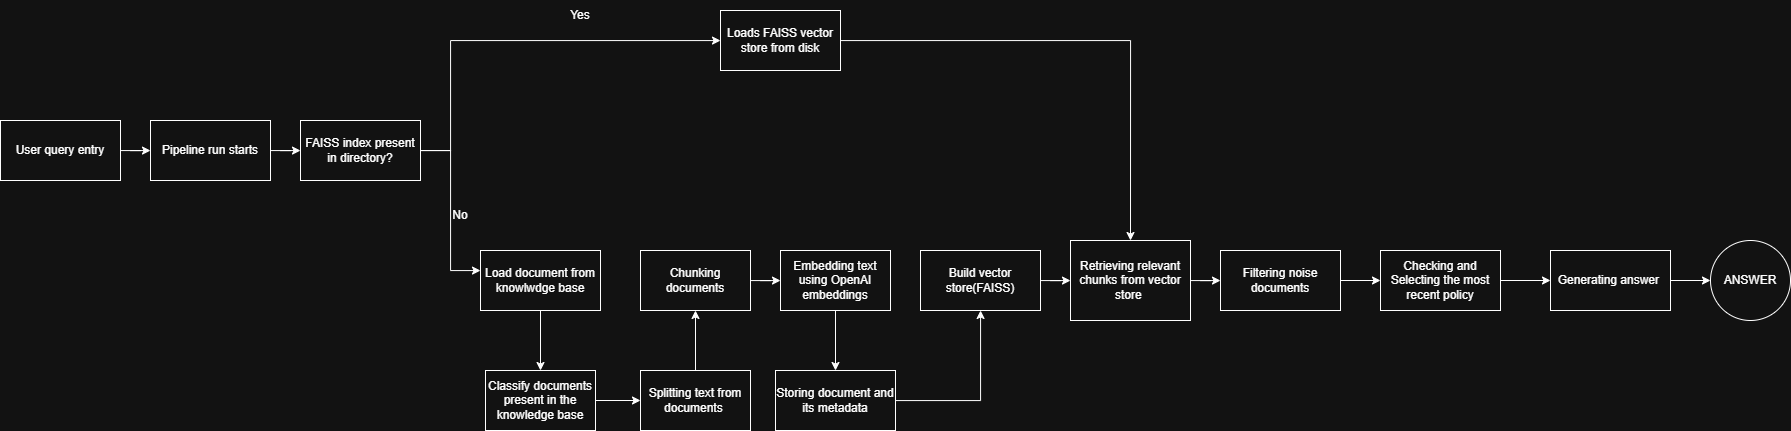

The diagram above was exported from draw.io. Its source (the exported page's mxGraphModel, read from the mxfile embedded in the PNG):
<mxGraphModel dx="1389" dy="749" grid="1" gridSize="10" guides="1" tooltips="1" connect="1" arrows="1" fold="1" page="1" pageScale="1" pageWidth="1169" pageHeight="827" math="0" shadow="0">
  <root>
    <mxCell id="0" />
    <mxCell id="1" parent="0" />
    <mxCell id="402ZKYLY9LCUT1tLG1n6-3" edge="1" parent="1" source="402ZKYLY9LCUT1tLG1n6-1" style="edgeStyle=orthogonalEdgeStyle;rounded=0;orthogonalLoop=1;jettySize=auto;html=1;" target="402ZKYLY9LCUT1tLG1n6-2" value="">
      <mxGeometry relative="1" as="geometry" />
    </mxCell>
    <mxCell id="402ZKYLY9LCUT1tLG1n6-1" parent="1" style="rounded=0;whiteSpace=wrap;html=1;" value="User query entry" vertex="1">
      <mxGeometry height="60" width="120" x="10" y="230" as="geometry" />
    </mxCell>
    <mxCell id="402ZKYLY9LCUT1tLG1n6-10" edge="1" parent="1" source="402ZKYLY9LCUT1tLG1n6-2" style="edgeStyle=orthogonalEdgeStyle;rounded=0;orthogonalLoop=1;jettySize=auto;html=1;" target="402ZKYLY9LCUT1tLG1n6-9" value="">
      <mxGeometry relative="1" as="geometry" />
    </mxCell>
    <mxCell id="402ZKYLY9LCUT1tLG1n6-2" parent="1" style="rounded=0;whiteSpace=wrap;html=1;" value="Pipeline run starts" vertex="1">
      <mxGeometry height="60" width="120" x="160" y="230" as="geometry" />
    </mxCell>
    <mxCell id="402ZKYLY9LCUT1tLG1n6-8" parent="1" style="text;html=1;whiteSpace=wrap;strokeColor=none;fillColor=none;align=center;verticalAlign=middle;rounded=0;" value="Yes" vertex="1">
      <mxGeometry height="30" width="60" x="560" y="110" as="geometry" />
    </mxCell>
    <mxCell id="402ZKYLY9LCUT1tLG1n6-13" edge="1" parent="1" source="402ZKYLY9LCUT1tLG1n6-9" style="edgeStyle=orthogonalEdgeStyle;rounded=0;orthogonalLoop=1;jettySize=auto;html=1;" target="402ZKYLY9LCUT1tLG1n6-12" value="">
      <mxGeometry relative="1" as="geometry">
        <Array as="points">
          <mxPoint x="460" y="260" />
          <mxPoint x="460" y="150" />
        </Array>
      </mxGeometry>
    </mxCell>
    <mxCell id="402ZKYLY9LCUT1tLG1n6-15" edge="1" parent="1" source="402ZKYLY9LCUT1tLG1n6-9" style="edgeStyle=orthogonalEdgeStyle;rounded=0;orthogonalLoop=1;jettySize=auto;html=1;" target="402ZKYLY9LCUT1tLG1n6-14" value="">
      <mxGeometry relative="1" as="geometry">
        <Array as="points">
          <mxPoint x="460" y="260" />
          <mxPoint x="460" y="380" />
        </Array>
      </mxGeometry>
    </mxCell>
    <mxCell id="402ZKYLY9LCUT1tLG1n6-9" parent="1" style="whiteSpace=wrap;html=1;rounded=0;" value="FAISS index present in directory?" vertex="1">
      <mxGeometry height="60" width="120" x="310" y="230" as="geometry" />
    </mxCell>
    <mxCell id="402ZKYLY9LCUT1tLG1n6-43" edge="1" parent="1" source="402ZKYLY9LCUT1tLG1n6-12" style="edgeStyle=orthogonalEdgeStyle;rounded=0;orthogonalLoop=1;jettySize=auto;html=1;entryX=0.5;entryY=0;entryDx=0;entryDy=0;" target="402ZKYLY9LCUT1tLG1n6-30" value="">
      <mxGeometry relative="1" as="geometry">
        <mxPoint x="1643.199951171875" y="150" as="targetPoint" />
      </mxGeometry>
    </mxCell>
    <mxCell id="402ZKYLY9LCUT1tLG1n6-12" parent="1" style="whiteSpace=wrap;html=1;rounded=0;" value="Loads FAISS vector store from disk" vertex="1">
      <mxGeometry height="60" width="120" x="730" y="120" as="geometry" />
    </mxCell>
    <mxCell id="402ZKYLY9LCUT1tLG1n6-18" edge="1" parent="1" source="402ZKYLY9LCUT1tLG1n6-14" style="edgeStyle=orthogonalEdgeStyle;rounded=0;orthogonalLoop=1;jettySize=auto;html=1;" target="402ZKYLY9LCUT1tLG1n6-17" value="">
      <mxGeometry relative="1" as="geometry" />
    </mxCell>
    <mxCell id="402ZKYLY9LCUT1tLG1n6-14" parent="1" style="whiteSpace=wrap;html=1;rounded=0;" value="Load document from knowlwdge base" vertex="1">
      <mxGeometry height="60" width="120" x="490" y="360" as="geometry" />
    </mxCell>
    <mxCell id="402ZKYLY9LCUT1tLG1n6-16" parent="1" style="text;html=1;whiteSpace=wrap;strokeColor=none;fillColor=none;align=center;verticalAlign=middle;rounded=0;" value="No" vertex="1">
      <mxGeometry height="30" width="60" x="440" y="310" as="geometry" />
    </mxCell>
    <mxCell id="402ZKYLY9LCUT1tLG1n6-20" edge="1" parent="1" source="402ZKYLY9LCUT1tLG1n6-17" style="edgeStyle=orthogonalEdgeStyle;rounded=0;orthogonalLoop=1;jettySize=auto;html=1;" target="402ZKYLY9LCUT1tLG1n6-19" value="">
      <mxGeometry relative="1" as="geometry" />
    </mxCell>
    <mxCell id="402ZKYLY9LCUT1tLG1n6-17" parent="1" style="whiteSpace=wrap;html=1;rounded=0;" value="Classify documents present in the knowledge base" vertex="1">
      <mxGeometry height="60" width="110" x="495" y="480" as="geometry" />
    </mxCell>
    <mxCell id="402ZKYLY9LCUT1tLG1n6-22" edge="1" parent="1" source="402ZKYLY9LCUT1tLG1n6-19" style="edgeStyle=orthogonalEdgeStyle;rounded=0;orthogonalLoop=1;jettySize=auto;html=1;" target="402ZKYLY9LCUT1tLG1n6-21" value="">
      <mxGeometry relative="1" as="geometry" />
    </mxCell>
    <mxCell id="402ZKYLY9LCUT1tLG1n6-19" parent="1" style="whiteSpace=wrap;html=1;rounded=0;" value="Splitting text from documents&amp;nbsp;" vertex="1">
      <mxGeometry height="60" width="110" x="650" y="480" as="geometry" />
    </mxCell>
    <mxCell id="402ZKYLY9LCUT1tLG1n6-24" edge="1" parent="1" source="402ZKYLY9LCUT1tLG1n6-25" style="edgeStyle=orthogonalEdgeStyle;rounded=0;orthogonalLoop=1;jettySize=auto;html=1;" target="402ZKYLY9LCUT1tLG1n6-23" value="">
      <mxGeometry relative="1" as="geometry" />
    </mxCell>
    <mxCell id="402ZKYLY9LCUT1tLG1n6-21" parent="1" style="whiteSpace=wrap;html=1;rounded=0;" value="Chunking documents" vertex="1">
      <mxGeometry height="60" width="110" x="650" y="360" as="geometry" />
    </mxCell>
    <mxCell id="402ZKYLY9LCUT1tLG1n6-31" edge="1" parent="1" source="402ZKYLY9LCUT1tLG1n6-23" style="edgeStyle=orthogonalEdgeStyle;rounded=0;orthogonalLoop=1;jettySize=auto;html=1;" target="402ZKYLY9LCUT1tLG1n6-30" value="">
      <mxGeometry relative="1" as="geometry" />
    </mxCell>
    <mxCell id="402ZKYLY9LCUT1tLG1n6-23" parent="1" style="whiteSpace=wrap;html=1;rounded=0;" value="Build vector store(FAISS)" vertex="1">
      <mxGeometry height="60" width="120" x="930" y="360" as="geometry" />
    </mxCell>
    <mxCell id="402ZKYLY9LCUT1tLG1n6-27" edge="1" parent="1" source="402ZKYLY9LCUT1tLG1n6-28" style="edgeStyle=orthogonalEdgeStyle;rounded=0;orthogonalLoop=1;jettySize=auto;html=1;" target="402ZKYLY9LCUT1tLG1n6-25" value="">
      <mxGeometry relative="1" as="geometry">
        <mxPoint x="1070" y="390" as="sourcePoint" />
        <mxPoint x="1250" y="390" as="targetPoint" />
      </mxGeometry>
    </mxCell>
    <mxCell id="402ZKYLY9LCUT1tLG1n6-25" parent="1" style="whiteSpace=wrap;html=1;rounded=0;" value="Storing document and its metadata" vertex="1">
      <mxGeometry height="60" width="120" x="785" y="480" as="geometry" />
    </mxCell>
    <mxCell id="402ZKYLY9LCUT1tLG1n6-29" edge="1" parent="1" source="402ZKYLY9LCUT1tLG1n6-21" style="edgeStyle=orthogonalEdgeStyle;rounded=0;orthogonalLoop=1;jettySize=auto;html=1;" target="402ZKYLY9LCUT1tLG1n6-28" value="">
      <mxGeometry relative="1" as="geometry">
        <mxPoint x="1060" y="390" as="sourcePoint" />
        <mxPoint x="1200" y="390" as="targetPoint" />
      </mxGeometry>
    </mxCell>
    <mxCell id="402ZKYLY9LCUT1tLG1n6-28" parent="1" style="whiteSpace=wrap;html=1;rounded=0;" value="Embedding text using OpenAI embeddings" vertex="1">
      <mxGeometry height="60" width="110" x="790" y="360" as="geometry" />
    </mxCell>
    <mxCell id="402ZKYLY9LCUT1tLG1n6-33" edge="1" parent="1" source="402ZKYLY9LCUT1tLG1n6-30" style="edgeStyle=orthogonalEdgeStyle;rounded=0;orthogonalLoop=1;jettySize=auto;html=1;" target="402ZKYLY9LCUT1tLG1n6-32" value="">
      <mxGeometry relative="1" as="geometry" />
    </mxCell>
    <mxCell id="402ZKYLY9LCUT1tLG1n6-30" parent="1" style="whiteSpace=wrap;html=1;rounded=0;" value="Retrieving relevant chunks from vector store&amp;nbsp;" vertex="1">
      <mxGeometry height="80" width="120" x="1080" y="350" as="geometry" />
    </mxCell>
    <mxCell id="402ZKYLY9LCUT1tLG1n6-35" edge="1" parent="1" source="402ZKYLY9LCUT1tLG1n6-32" style="edgeStyle=orthogonalEdgeStyle;rounded=0;orthogonalLoop=1;jettySize=auto;html=1;" target="402ZKYLY9LCUT1tLG1n6-34" value="">
      <mxGeometry relative="1" as="geometry" />
    </mxCell>
    <mxCell id="402ZKYLY9LCUT1tLG1n6-32" parent="1" style="whiteSpace=wrap;html=1;rounded=0;" value="Filtering noise documents" vertex="1">
      <mxGeometry height="60" width="120" x="1230" y="360" as="geometry" />
    </mxCell>
    <mxCell id="402ZKYLY9LCUT1tLG1n6-37" edge="1" parent="1" source="402ZKYLY9LCUT1tLG1n6-34" style="edgeStyle=orthogonalEdgeStyle;rounded=0;orthogonalLoop=1;jettySize=auto;html=1;" target="402ZKYLY9LCUT1tLG1n6-36" value="">
      <mxGeometry relative="1" as="geometry" />
    </mxCell>
    <mxCell id="402ZKYLY9LCUT1tLG1n6-34" parent="1" style="whiteSpace=wrap;html=1;rounded=0;" value="Checking and Selecting the most recent policy" vertex="1">
      <mxGeometry height="60" width="120" x="1390" y="360" as="geometry" />
    </mxCell>
    <mxCell id="402ZKYLY9LCUT1tLG1n6-39" edge="1" parent="1" source="402ZKYLY9LCUT1tLG1n6-36" style="edgeStyle=orthogonalEdgeStyle;rounded=0;orthogonalLoop=1;jettySize=auto;html=1;" target="402ZKYLY9LCUT1tLG1n6-38" value="">
      <mxGeometry relative="1" as="geometry" />
    </mxCell>
    <mxCell id="402ZKYLY9LCUT1tLG1n6-36" parent="1" style="whiteSpace=wrap;html=1;rounded=0;" value="Generating answer&amp;nbsp;" vertex="1">
      <mxGeometry height="60" width="120" x="1560" y="360" as="geometry" />
    </mxCell>
    <mxCell id="402ZKYLY9LCUT1tLG1n6-38" parent="1" style="ellipse;whiteSpace=wrap;html=1;rounded=0;" value="ANSWER" vertex="1">
      <mxGeometry height="80" width="80" x="1720" y="350" as="geometry" />
    </mxCell>
  </root>
</mxGraphModel>